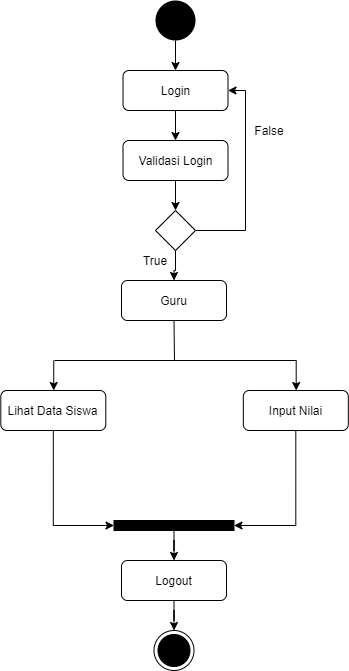

The diagram above was exported from draw.io. Its source (the exported page's mxGraphModel, read from the mxfile embedded in the PNG):
<mxGraphModel dx="768" dy="482" grid="1" gridSize="10" guides="1" tooltips="1" connect="1" arrows="1" fold="1" page="1" pageScale="1" pageWidth="827" pageHeight="1169" math="0" shadow="0">
  <root>
    <mxCell id="60AzKigOOiwnvRU3RUfI-0" />
    <mxCell id="60AzKigOOiwnvRU3RUfI-1" parent="60AzKigOOiwnvRU3RUfI-0" />
    <mxCell id="uT4YflxfRBNuCIzOIad2-0" style="edgeStyle=orthogonalEdgeStyle;rounded=0;orthogonalLoop=1;jettySize=auto;html=1;entryX=0.5;entryY=0;entryDx=0;entryDy=0;" edge="1" parent="60AzKigOOiwnvRU3RUfI-1" source="uT4YflxfRBNuCIzOIad2-1" target="uT4YflxfRBNuCIzOIad2-3">
      <mxGeometry relative="1" as="geometry" />
    </mxCell>
    <mxCell id="uT4YflxfRBNuCIzOIad2-1" value="" style="ellipse;fillColor=#000000;strokeColor=none;" vertex="1" parent="60AzKigOOiwnvRU3RUfI-1">
      <mxGeometry x="280" y="110" width="40" height="40" as="geometry" />
    </mxCell>
    <mxCell id="uT4YflxfRBNuCIzOIad2-2" style="edgeStyle=orthogonalEdgeStyle;rounded=0;orthogonalLoop=1;jettySize=auto;html=1;" edge="1" parent="60AzKigOOiwnvRU3RUfI-1" source="uT4YflxfRBNuCIzOIad2-3" target="uT4YflxfRBNuCIzOIad2-5">
      <mxGeometry relative="1" as="geometry" />
    </mxCell>
    <mxCell id="uT4YflxfRBNuCIzOIad2-3" value="Login" style="rounded=1;whiteSpace=wrap;html=1;" vertex="1" parent="60AzKigOOiwnvRU3RUfI-1">
      <mxGeometry x="247.5" y="180" width="105" height="40" as="geometry" />
    </mxCell>
    <mxCell id="uT4YflxfRBNuCIzOIad2-4" style="edgeStyle=orthogonalEdgeStyle;rounded=0;orthogonalLoop=1;jettySize=auto;html=1;entryX=0.5;entryY=0;entryDx=0;entryDy=0;" edge="1" parent="60AzKigOOiwnvRU3RUfI-1" source="uT4YflxfRBNuCIzOIad2-5" target="uT4YflxfRBNuCIzOIad2-8">
      <mxGeometry relative="1" as="geometry" />
    </mxCell>
    <mxCell id="uT4YflxfRBNuCIzOIad2-5" value="Validasi Login" style="rounded=1;whiteSpace=wrap;html=1;" vertex="1" parent="60AzKigOOiwnvRU3RUfI-1">
      <mxGeometry x="247.5" y="250" width="105" height="40" as="geometry" />
    </mxCell>
    <mxCell id="uT4YflxfRBNuCIzOIad2-6" style="edgeStyle=orthogonalEdgeStyle;rounded=0;orthogonalLoop=1;jettySize=auto;html=1;" edge="1" parent="60AzKigOOiwnvRU3RUfI-1" source="uT4YflxfRBNuCIzOIad2-8" target="uT4YflxfRBNuCIzOIad2-10">
      <mxGeometry relative="1" as="geometry" />
    </mxCell>
    <mxCell id="uT4YflxfRBNuCIzOIad2-7" style="edgeStyle=orthogonalEdgeStyle;rounded=0;orthogonalLoop=1;jettySize=auto;html=1;entryX=1;entryY=0.5;entryDx=0;entryDy=0;exitX=1;exitY=0.5;exitDx=0;exitDy=0;" edge="1" parent="60AzKigOOiwnvRU3RUfI-1" source="uT4YflxfRBNuCIzOIad2-8" target="uT4YflxfRBNuCIzOIad2-3">
      <mxGeometry relative="1" as="geometry">
        <Array as="points">
          <mxPoint x="370" y="340" />
          <mxPoint x="370" y="200" />
        </Array>
      </mxGeometry>
    </mxCell>
    <mxCell id="uT4YflxfRBNuCIzOIad2-8" value="" style="rhombus;whiteSpace=wrap;html=1;" vertex="1" parent="60AzKigOOiwnvRU3RUfI-1">
      <mxGeometry x="280" y="320" width="40" height="40" as="geometry" />
    </mxCell>
    <mxCell id="uT4YflxfRBNuCIzOIad2-10" value="Guru" style="rounded=1;whiteSpace=wrap;html=1;" vertex="1" parent="60AzKigOOiwnvRU3RUfI-1">
      <mxGeometry x="246" y="390" width="105" height="40" as="geometry" />
    </mxCell>
    <mxCell id="uT4YflxfRBNuCIzOIad2-17" style="edgeStyle=orthogonalEdgeStyle;rounded=0;orthogonalLoop=1;jettySize=auto;html=1;" edge="1" parent="60AzKigOOiwnvRU3RUfI-1" source="uT4YflxfRBNuCIzOIad2-18" target="uT4YflxfRBNuCIzOIad2-20">
      <mxGeometry relative="1" as="geometry" />
    </mxCell>
    <mxCell id="uT4YflxfRBNuCIzOIad2-18" value="" style="rounded=0;whiteSpace=wrap;html=1;fillColor=#000000;" vertex="1" parent="60AzKigOOiwnvRU3RUfI-1">
      <mxGeometry x="238.5" y="630" width="120" height="10" as="geometry" />
    </mxCell>
    <mxCell id="uT4YflxfRBNuCIzOIad2-19" style="edgeStyle=orthogonalEdgeStyle;rounded=0;orthogonalLoop=1;jettySize=auto;html=1;" edge="1" parent="60AzKigOOiwnvRU3RUfI-1" source="uT4YflxfRBNuCIzOIad2-20" target="uT4YflxfRBNuCIzOIad2-21">
      <mxGeometry relative="1" as="geometry" />
    </mxCell>
    <mxCell id="uT4YflxfRBNuCIzOIad2-20" value="Logout" style="rounded=1;whiteSpace=wrap;html=1;" vertex="1" parent="60AzKigOOiwnvRU3RUfI-1">
      <mxGeometry x="246" y="670" width="105" height="40" as="geometry" />
    </mxCell>
    <mxCell id="uT4YflxfRBNuCIzOIad2-21" value="" style="ellipse;html=1;shape=endState;fillColor=#000000;strokeColor=#000000;" vertex="1" parent="60AzKigOOiwnvRU3RUfI-1">
      <mxGeometry x="278.5" y="740" width="40" height="40" as="geometry" />
    </mxCell>
    <mxCell id="uT4YflxfRBNuCIzOIad2-25" value="" style="endArrow=classic;html=1;entryX=0.5;entryY=0;entryDx=0;entryDy=0;" edge="1" parent="60AzKigOOiwnvRU3RUfI-1">
      <mxGeometry width="50" height="50" relative="1" as="geometry">
        <mxPoint x="178.24000000000024" y="470" as="sourcePoint" />
        <mxPoint x="178.24000000000024" y="500" as="targetPoint" />
      </mxGeometry>
    </mxCell>
    <mxCell id="uT4YflxfRBNuCIzOIad2-29" value="" style="endArrow=classic;html=1;entryX=0.5;entryY=0;entryDx=0;entryDy=0;" edge="1" parent="60AzKigOOiwnvRU3RUfI-1">
      <mxGeometry width="50" height="50" relative="1" as="geometry">
        <mxPoint x="420.7000000000003" y="470" as="sourcePoint" />
        <mxPoint x="420.7000000000003" y="500" as="targetPoint" />
      </mxGeometry>
    </mxCell>
    <mxCell id="uT4YflxfRBNuCIzOIad2-30" value="" style="endArrow=none;html=1;" edge="1" parent="60AzKigOOiwnvRU3RUfI-1">
      <mxGeometry width="50" height="50" relative="1" as="geometry">
        <mxPoint x="179" y="470" as="sourcePoint" />
        <mxPoint x="421" y="470" as="targetPoint" />
      </mxGeometry>
    </mxCell>
    <mxCell id="h3csMQT8-QoySroIz9sP-0" style="edgeStyle=orthogonalEdgeStyle;rounded=0;orthogonalLoop=1;jettySize=auto;html=1;entryX=0;entryY=0.5;entryDx=0;entryDy=0;exitX=0.5;exitY=1;exitDx=0;exitDy=0;" edge="1" parent="60AzKigOOiwnvRU3RUfI-1" source="uT4YflxfRBNuCIzOIad2-34" target="uT4YflxfRBNuCIzOIad2-18">
      <mxGeometry relative="1" as="geometry" />
    </mxCell>
    <mxCell id="uT4YflxfRBNuCIzOIad2-34" value="Lihat Data Siswa" style="rounded=1;whiteSpace=wrap;html=1;" vertex="1" parent="60AzKigOOiwnvRU3RUfI-1">
      <mxGeometry x="125.31" y="500" width="105" height="40" as="geometry" />
    </mxCell>
    <mxCell id="h3csMQT8-QoySroIz9sP-2" style="edgeStyle=orthogonalEdgeStyle;rounded=0;orthogonalLoop=1;jettySize=auto;html=1;entryX=1;entryY=0.5;entryDx=0;entryDy=0;exitX=0.5;exitY=1;exitDx=0;exitDy=0;" edge="1" parent="60AzKigOOiwnvRU3RUfI-1" source="uT4YflxfRBNuCIzOIad2-36" target="uT4YflxfRBNuCIzOIad2-18">
      <mxGeometry relative="1" as="geometry" />
    </mxCell>
    <mxCell id="uT4YflxfRBNuCIzOIad2-36" value="Input Nilai" style="rounded=1;whiteSpace=wrap;html=1;" vertex="1" parent="60AzKigOOiwnvRU3RUfI-1">
      <mxGeometry x="367.81" y="500" width="105" height="40" as="geometry" />
    </mxCell>
    <mxCell id="uT4YflxfRBNuCIzOIad2-44" value="True" style="text;html=1;strokeColor=none;fillColor=none;align=center;verticalAlign=middle;whiteSpace=wrap;rounded=0;" vertex="1" parent="60AzKigOOiwnvRU3RUfI-1">
      <mxGeometry x="260" y="360" width="40" height="20" as="geometry" />
    </mxCell>
    <mxCell id="uT4YflxfRBNuCIzOIad2-45" value="False" style="text;html=1;strokeColor=none;fillColor=none;align=center;verticalAlign=middle;whiteSpace=wrap;rounded=0;" vertex="1" parent="60AzKigOOiwnvRU3RUfI-1">
      <mxGeometry x="374" y="230" width="40" height="20" as="geometry" />
    </mxCell>
    <mxCell id="h3csMQT8-QoySroIz9sP-1" value="" style="endArrow=none;html=1;exitX=0.5;exitY=1;exitDx=0;exitDy=0;" edge="1" parent="60AzKigOOiwnvRU3RUfI-1" source="uT4YflxfRBNuCIzOIad2-10">
      <mxGeometry width="50" height="50" relative="1" as="geometry">
        <mxPoint x="280" y="580" as="sourcePoint" />
        <mxPoint x="299" y="470" as="targetPoint" />
      </mxGeometry>
    </mxCell>
  </root>
</mxGraphModel>